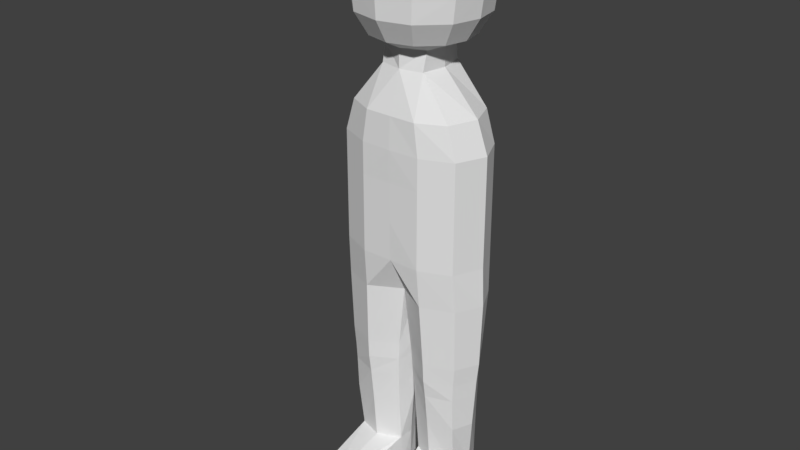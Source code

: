 # Source: Person.blend  (saved by Blender 2.77.0; exported with 4.5.12 LTS)
import bpy
from mathutils import Matrix  # noqa: F401  (used for matrix-valued properties, if any)

bpy.ops.wm.read_factory_settings(use_empty=True)
scene = bpy.context.scene
scene.name = 'Scene'

# ---- collections
col_collection_1 = bpy.data.collections.new('Collection 1'); scene.collection.children.link(col_collection_1)

# ---- materials (node trees are filled in below, after node groups)
mat_defaultmaterial = bpy.data.materials.new('DefaultMaterial')
mat_defaultmaterial.alpha_threshold = 0.0
mat_defaultmaterial.use_transparent_shadow = False
mat_defaultmaterial.roughness = 0.5

# ---- material node trees

# ---- world
world_world = bpy.data.worlds.new('World'); scene.world = world_world
world_world.color = (0.05088, 0.05088, 0.05088)
world_world.use_sun_shadow = False
world_world.sun_shadow_jitter_overblur = 0.0
world_world.cycles.sampling_method = 'MANUAL'

# ---- meshes
me_person = bpy.data.meshes.new('Person')
me_person.from_pydata([(0.08, -2.889e-07, 1.3), (0.06577, -0.07169, 1.3), (0.06577, 0.07169, 1.3), (0.1874, -3.717e-07, 1.184), (0.1562, -0.08423, 1.184), (0.1562, 0.08163, 1.184), (0.2257, -2.04e-07, 0.6497), (0.188, -0.07707, 0.6497), (0.188, 0.07707, 0.6497), (0.0781, -0.1223, 1.184), (0.09402, -0.1149, 0.6497), (0.0781, 0.1169, 1.184), (0.09524, 0.1078, 0.6497), (0.0192, 0.005324, 0.2444), (0.1839, -0.08558, 1.091), (0.1839, -0.08558, 0.9967), (0.1839, -0.08558, 0.881), (0.1839, -0.08558, 0.7654), (0.2207, -3.425e-07, 1.091), (0.2207, -3.129e-07, 0.9967), (0.2207, -2.766e-07, 0.881), (0.2207, -2.403e-07, 0.7654), (0.1839, 0.08299, 1.091), (0.1839, 0.08299, 0.9967), (0.1839, 0.08299, 0.881), (0.1839, 0.08299, 0.7654), (0.09196, -0.1243, 1.091), (0.09196, -0.1243, 0.9967), (0.09196, -0.1243, 0.881), (0.09196, -0.1243, 0.7654), (0.09196, 0.1189, 0.7654), (0.09196, 0.1189, 0.881), (0.09196, 0.1189, 0.9967), (0.09196, 0.1189, 1.091), (0.01332, -9.576e-08, 0.4), (0.2133, -1.554e-07, 0.4), (0.02623, -0.05649, 0.4), (0.1813, -0.06791, 0.4), (0.03909, 0.05813, 0.4), (0.1703, 0.06791, 0.4), (0.1013, -0.1012, 0.4), (0.1013, 0.08854, 0.4), (0.03399, 0.01218, 3.269e-08), (0.2028, -1.214e-07, 0.2444), (0.03191, -0.0468, 0.2444), (0.1786, -0.06195, 0.2453), (0.04747, 0.05639, 0.2444), (0.1702, 0.06385, 0.2444), (0.1019, -0.08185, 0.2444), (0.1019, 0.08211, 0.2444), (0.1027, -0.0693, 0.1), (0.1804, 0.01218, 3.269e-08), (0.0318, -0.02787, 2.292e-08), (0.1843, -0.04129, 2.057e-08), (0.04457, 0.04794, 4.113e-08), (0.1613, 0.06565, 4.296e-08), (0.1035, -0.05275, 1.697e-08), (0.1035, 0.07711, 4.656e-08), (0.113, 0.01218, 3.269e-08), (0.03404, -0.03599, 0.1), (0.03295, 0.01218, 0.1), (0.04948, 0.05198, 0.1), (0.1626, 0.07105, 0.1), (0.1027, 0.08367, 0.1), (0.1732, -0.04669, 0.1), (0.1865, 0.01218, 0.1), (0.1032, -0.2828, 0.05299), (0.04969, -0.273, -2.611e-08), (0.1768, -0.2865, -3.032e-08), (0.1035, -0.343, -4.807e-08), (0.05638, -0.2241, 0.0458), (0.166, -0.2241, 0.05779), (0.1858, -0.216, -2.309e-08), (0.03633, -0.2025, -1.888e-08), (0.06731, 0.06396, 1.355), (0.06831, -0.05893, 1.355), (0.08, -3.061e-07, 1.355), (0.07884, 0.1164, 1.381), (0.07214, -0.1186, 1.381), (0.1453, -3.143e-07, 1.381), (0.1287, -0.0641, 1.381), (0.1334, 0.06201, 1.381), (0.07631, 0.1141, 1.651), (0.06982, -0.1163, 1.651), (0.1406, -3.991e-07, 1.651), (0.1246, -0.06283, 1.651), (0.1291, 0.06078, 1.651), (0.09192, -0.1447, 1.585), (0.09135, -4.119e-07, 1.692), (0.1005, 0.1419, 1.585), (0.1059, 0.1524, 1.515), (0.08386, 0.03143, 1.692), (0.1005, 0.148, 1.445), (0.164, -0.08156, 1.445), (0.09689, -0.1554, 1.515), (0.1699, 0.07561, 1.585), (0.09192, -0.151, 1.445), (0.1851, -3.783e-07, 1.585), (0.1791, 0.08121, 1.515), (0.1729, -0.08396, 1.515), (0.164, -0.07817, 1.585), (0.04536, -0.06014, 1.692), (0.1699, 0.07889, 1.445), (0.04958, 0.05898, 1.692), (0.1951, -4.756e-07, 1.515), (0.1851, -4.536e-07, 1.445), (0.08093, -0.03249, 1.692), (0.1771, 0.07, 0.4571), (0.2194, -1.733e-07, 0.4571), (0.1856, -0.07, 0.4571), (0.101, -0.1043, 0.4571), (0.09612, 0.08876, 0.4571), (0.03169, 0.06005, 0.4571), (0.00735, -1.137e-07, 0.4571), (0.02296, -0.05778, 0.4571), (0.02818, -0.05316, 0.3466), (0.0166, -7.9e-08, 0.3466), (0.04153, 0.05318, 0.3466), (0.1015, 0.08396, 0.3466), (0.1015, -0.09317, 0.3466), (0.1715, 0.06659, 0.3466), (0.1788, -0.06659, 0.3466), (0.2097, -1.386e-07, 0.3466), (-0.006987, -1.443e-07, 0.6497), (-0.08, -2.889e-07, 1.3), (-0.06577, -0.07169, 1.3), (-0.06577, 0.07169, 1.3), (-0.1874, -3.717e-07, 1.184), (-0.1562, -0.08423, 1.184), (-0.1562, 0.08163, 1.184), (-0.2257, -2.04e-07, 0.6497), (-0.188, -0.07707, 0.6497), (-0.188, 0.07707, 0.6497), (-0.0781, -0.1223, 1.184), (-0.09402, -0.1149, 0.6497), (-0.0781, 0.1169, 1.184), (-0.09524, 0.1078, 0.6497), (-0.0192, 0.005324, 0.2444), (-0.1839, -0.08558, 1.091), (-0.1839, -0.08558, 0.9967), (-0.1839, -0.08558, 0.881), (-0.1839, -0.08558, 0.7654), (-0.2207, -3.425e-07, 1.091), (-0.2207, -3.129e-07, 0.9967), (-0.2207, -2.766e-07, 0.881), (-0.2207, -2.403e-07, 0.7654), (-0.1839, 0.08299, 1.091), (-0.1839, 0.08299, 0.9967), (-0.1839, 0.08299, 0.881), (-0.1839, 0.08299, 0.7654), (-0.09196, -0.1243, 1.091), (-0.09196, -0.1243, 0.9967), (-0.09196, -0.1243, 0.881), (-0.09196, -0.1243, 0.7654), (-0.09196, 0.1189, 0.7654), (-0.09196, 0.1189, 0.881), (-0.09196, 0.1189, 0.9967), (-0.09196, 0.1189, 1.091), (-0.01332, -9.576e-08, 0.4), (-0.2133, -1.554e-07, 0.4), (-0.02623, -0.05649, 0.4), (-0.1813, -0.06791, 0.4), (-0.03909, 0.05813, 0.4), (-0.1703, 0.06791, 0.4), (-0.1013, -0.1012, 0.4), (-0.1013, 0.08854, 0.4), (-0.03399, 0.01218, 3.269e-08), (-0.2028, -1.214e-07, 0.2444), (-0.03191, -0.0468, 0.2444), (-0.1786, -0.06195, 0.2453), (-0.04747, 0.05639, 0.2444), (-0.1702, 0.06385, 0.2444), (-0.1019, -0.08185, 0.2444), (-0.1019, 0.08211, 0.2444), (-0.1027, -0.0693, 0.1), (-0.1804, 0.01218, 3.269e-08), (-0.0318, -0.02787, 2.292e-08), (-0.1843, -0.04129, 2.057e-08), (-0.04457, 0.04794, 4.113e-08), (-0.1613, 0.06565, 4.296e-08), (-0.1035, -0.05275, 1.697e-08), (-0.1035, 0.07711, 4.656e-08), (-0.113, 0.01218, 3.269e-08), (-0.03404, -0.03599, 0.1), (-0.03295, 0.01218, 0.1), (-0.04948, 0.05198, 0.1), (-0.1626, 0.07105, 0.1), (-0.1027, 0.08367, 0.1), (-0.1732, -0.04669, 0.1), (-0.1865, 0.01218, 0.1), (-0.1032, -0.2828, 0.05299), (-0.04969, -0.273, -2.611e-08), (-0.1768, -0.2865, -3.032e-08), (-0.1035, -0.343, -4.807e-08), (-0.05638, -0.2241, 0.0458), (-0.166, -0.2241, 0.05779), (-0.1858, -0.216, -2.309e-08), (-0.03633, -0.2025, -1.888e-08), (-0.06731, 0.06396, 1.355), (-0.06831, -0.05893, 1.355), (-0.08, -3.061e-07, 1.355), (-0.07884, 0.1164, 1.381), (-0.07214, -0.1186, 1.381), (-0.1453, -3.143e-07, 1.381), (-0.1287, -0.0641, 1.381), (-0.1334, 0.06201, 1.381), (-0.07631, 0.1141, 1.651), (-0.06982, -0.1163, 1.651), (-0.1406, -3.991e-07, 1.651), (-0.1246, -0.06283, 1.651), (-0.1291, 0.06078, 1.651), (-0.09192, -0.1447, 1.585), (-0.09135, -4.119e-07, 1.692), (-0.1005, 0.1419, 1.585), (-0.1059, 0.1524, 1.515), (-0.08386, 0.03143, 1.692), (-0.1005, 0.148, 1.445), (-0.164, -0.08156, 1.445), (-0.09689, -0.1554, 1.515), (-0.1699, 0.07561, 1.585), (-0.09192, -0.151, 1.445), (-0.1851, -3.783e-07, 1.585), (-0.1791, 0.08121, 1.515), (-0.1729, -0.08396, 1.515), (-0.164, -0.07817, 1.585), (-0.04536, -0.06014, 1.692), (-0.1699, 0.07889, 1.445), (-0.04958, 0.05898, 1.692), (-0.1951, -4.756e-07, 1.515), (-0.1851, -4.536e-07, 1.445), (-0.08093, -0.03249, 1.692), (-0.1771, 0.07, 0.4571), (-0.2194, -1.733e-07, 0.4571), (-0.1856, -0.07, 0.4571), (-0.101, -0.1043, 0.4571), (-0.09612, 0.08876, 0.4571), (-0.03169, 0.06005, 0.4571), (-0.00735, -1.137e-07, 0.4571), (-0.02296, -0.05778, 0.4571), (-0.02818, -0.05316, 0.3466), (-0.0166, -7.9e-08, 0.3466), (-0.04153, 0.05318, 0.3466), (-0.1015, 0.08396, 0.3466), (-0.1015, -0.09317, 0.3466), (-0.1715, 0.06659, 0.3466), (-0.1788, -0.06659, 0.3466), (-0.2097, -1.386e-07, 0.3466), (0.0, -0.086, 1.3), (0.0, 0.086, 1.3), (0.0, -0.1227, 1.184), (0.0, 0.1191, 1.184), (0.006987, -1.443e-07, 0.6497), (0.0, -0.06215, 0.6497), (0.0, 0.06655, 0.6497), (0.0, 0.1154, 0.7654), (0.0, 0.1241, 0.881), (0.0, 0.1241, 0.9967), (0.0, 0.1241, 1.091), (0.0, -0.1269, 1.091), (0.0, -0.1252, 0.9967), (0.0, -0.1252, 0.881), (0.0, -0.1225, 0.7654), (0.0, 0.086, 1.355), (0.0, -0.086, 1.355), (0.0, 0.1364, 1.381), (0.0, -0.1364, 1.381), (0.0, 0.1337, 1.651), (0.0, -0.1337, 1.651), (0.0, -4.187e-07, 1.714), (0.0, 0.1787, 1.515), (0.0, 0.1736, 1.445), (0.0, -0.1664, 1.585), (0.0, -0.1787, 1.515), (0.0, -0.1736, 1.445), (0.0, 0.1664, 1.585), (0.0, 0.06916, 1.692), (0.0, -0.06916, 1.692)], [], [(5, 11, 2), (0, 3, 5, 2), (1, 9, 4), (1, 4, 3, 0), (111, 41, 38, 112), (108, 35, 39, 107), (29, 10, 7, 17), (17, 7, 6, 21), (21, 6, 8, 25), (25, 8, 12, 30), (247, 249, 9, 1), (109, 37, 35, 108), (261, 252, 10, 29), (30, 12, 253, 254), (2, 11, 250, 248), (110, 40, 37, 109), (9, 26, 14, 4), (26, 27, 15, 14), (27, 28, 16, 15), (28, 29, 17, 16), (4, 14, 18, 3), (14, 15, 19, 18), (15, 16, 20, 19), (16, 17, 21, 20), (3, 18, 22, 5), (18, 19, 23, 22), (19, 20, 24, 23), (20, 21, 25, 24), (5, 22, 33, 11), (22, 23, 32, 33), (23, 24, 31, 32), (24, 25, 30, 31), (249, 258, 26, 9), (258, 259, 27, 26), (259, 260, 28, 27), (260, 261, 29, 28), (11, 33, 257, 250), (33, 32, 256, 257), (32, 31, 255, 256), (31, 30, 254, 255), (115, 44, 48, 119), (116, 13, 44, 115), (117, 46, 13, 116), (118, 49, 46, 117), (107, 39, 41, 111), (112, 38, 34, 113), (113, 34, 36, 114), (114, 36, 40, 110), (62, 55, 57, 63), (56, 69, 67, 73, 52), (60, 42, 52, 59), (61, 54, 42, 60), (120, 47, 49, 118), (121, 45, 43, 122), (119, 48, 45, 121), (122, 43, 47, 120), (53, 56, 58, 51), (51, 58, 57, 55), (58, 42, 54, 57), (56, 52, 42, 58), (64, 53, 51, 65), (64, 66, 71), (65, 51, 55, 62), (63, 57, 54, 61), (47, 62, 63, 49), (44, 59, 50, 48), (13, 60, 59, 44), (46, 61, 60, 13), (45, 64, 65, 43), (48, 50, 64, 45), (43, 65, 62, 47), (49, 63, 61, 46), (66, 67, 69), (66, 68, 71), (73, 67, 70), (64, 71, 72, 53), (53, 72, 68, 69, 56), (70, 66, 59), (71, 68, 72), (52, 73, 70, 59), (59, 66, 50), (50, 66, 64), (70, 67, 66), (69, 68, 66), (1, 0, 76, 75), (0, 2, 74, 76), (2, 248, 262, 74), (247, 1, 75, 263), (74, 262, 264, 77), (75, 76, 79, 80), (74, 77, 81), (263, 75, 78, 265), (78, 75, 80), (76, 74, 81, 79), (89, 274, 266, 82), (87, 100, 85, 83), (95, 89, 82, 86), (97, 95, 86, 84), (100, 97, 84, 85), (271, 87, 83, 267), (77, 264, 270, 92), (84, 86, 91, 88), (92, 270, 269, 90), (90, 269, 274, 89), (78, 80, 93, 96), (96, 93, 99, 94), (94, 99, 100, 87), (81, 77, 92, 102), (102, 92, 90, 98), (98, 90, 89, 95), (79, 81, 102, 105), (105, 102, 98, 104), (104, 98, 95, 97), (80, 79, 105, 93), (93, 105, 104, 99), (99, 104, 97, 100), (265, 78, 96, 273), (273, 96, 94, 272), (272, 94, 87, 271), (267, 83, 101, 276), (86, 82, 103, 91), (82, 266, 275, 103), (85, 84, 88, 106), (83, 85, 106, 101), (103, 275, 268, 91), (106, 88, 91, 268), (101, 106, 268, 276), (12, 111, 112, 253), (6, 108, 107, 8), (7, 109, 108, 6), (10, 110, 109, 7), (8, 107, 111, 12), (253, 112, 113, 123), (123, 113, 114, 252), (252, 114, 110, 10), (36, 115, 119, 40), (34, 116, 115, 36), (38, 117, 116, 34), (41, 118, 117, 38), (39, 120, 118, 41), (37, 121, 122, 35), (40, 119, 121, 37), (35, 122, 120, 39), (129, 126, 135), (124, 126, 129, 127), (125, 128, 133), (125, 124, 127, 128), (235, 236, 162, 165), (232, 231, 163, 159), (153, 141, 131, 134), (141, 145, 130, 131), (145, 149, 132, 130), (149, 154, 136, 132), (247, 125, 133, 249), (233, 232, 159, 161), (261, 153, 134, 252), (154, 254, 253, 136), (126, 248, 250, 135), (234, 233, 161, 164), (133, 128, 138, 150), (150, 138, 139, 151), (151, 139, 140, 152), (152, 140, 141, 153), (128, 127, 142, 138), (138, 142, 143, 139), (139, 143, 144, 140), (140, 144, 145, 141), (127, 129, 146, 142), (142, 146, 147, 143), (143, 147, 148, 144), (144, 148, 149, 145), (129, 135, 157, 146), (146, 157, 156, 147), (147, 156, 155, 148), (148, 155, 154, 149), (249, 133, 150, 258), (258, 150, 151, 259), (259, 151, 152, 260), (260, 152, 153, 261), (135, 250, 257, 157), (157, 257, 256, 156), (156, 256, 255, 155), (155, 255, 254, 154), (239, 243, 172, 168), (240, 239, 168, 137), (241, 240, 137, 170), (242, 241, 170, 173), (231, 235, 165, 163), (236, 237, 158, 162), (237, 238, 160, 158), (238, 234, 164, 160), (186, 187, 181, 179), (180, 176, 197, 191, 193), (184, 183, 176, 166), (185, 184, 166, 178), (244, 242, 173, 171), (245, 246, 167, 169), (243, 245, 169, 172), (246, 244, 171, 167), (177, 175, 182, 180), (175, 179, 181, 182), (182, 181, 178, 166), (180, 182, 166, 176), (188, 189, 175, 177), (188, 195, 190), (189, 186, 179, 175), (187, 185, 178, 181), (171, 173, 187, 186), (168, 172, 174, 183), (137, 168, 183, 184), (170, 137, 184, 185), (169, 167, 189, 188), (172, 169, 188, 174), (167, 171, 186, 189), (173, 170, 185, 187), (190, 193, 191), (190, 195, 192), (197, 194, 191), (188, 177, 196, 195), (177, 180, 193, 192, 196), (194, 183, 190), (195, 196, 192), (176, 183, 194, 197), (183, 174, 190), (174, 188, 190), (194, 190, 191), (193, 190, 192), (125, 199, 200, 124), (124, 200, 198, 126), (126, 198, 262, 248), (247, 263, 199, 125), (198, 201, 264, 262), (199, 204, 203, 200), (198, 205, 201), (263, 265, 202, 199), (202, 204, 199), (200, 203, 205, 198), (213, 206, 266, 274), (211, 207, 209, 224), (219, 210, 206, 213), (221, 208, 210, 219), (224, 209, 208, 221), (271, 267, 207, 211), (201, 216, 270, 264), (208, 212, 215, 210), (216, 214, 269, 270), (214, 213, 274, 269), (202, 220, 217, 204), (220, 218, 223, 217), (218, 211, 224, 223), (205, 226, 216, 201), (226, 222, 214, 216), (222, 219, 213, 214), (203, 229, 226, 205), (229, 228, 222, 226), (228, 221, 219, 222), (204, 217, 229, 203), (217, 223, 228, 229), (223, 224, 221, 228), (265, 273, 220, 202), (273, 272, 218, 220), (272, 271, 211, 218), (267, 276, 225, 207), (210, 215, 227, 206), (206, 227, 275, 266), (209, 230, 212, 208), (207, 225, 230, 209), (227, 215, 268, 275), (230, 268, 215, 212), (225, 276, 268, 230), (136, 253, 236, 235), (130, 132, 231, 232), (131, 130, 232, 233), (134, 131, 233, 234), (132, 136, 235, 231), (253, 251, 237, 236), (251, 252, 238, 237), (252, 134, 234, 238), (160, 164, 243, 239), (158, 160, 239, 240), (162, 158, 240, 241), (165, 162, 241, 242), (163, 165, 242, 244), (161, 159, 246, 245), (164, 161, 245, 243), (159, 163, 244, 246)])
me_person.materials.append(mat_defaultmaterial)
me_person.use_remesh_preserve_volume = False
me_person.use_remesh_preserve_attributes = False
me_person.use_mirror_vertex_groups = False
me_person.update()
arm_armature = bpy.data.armatures.new('Armature')  # bones are not reproduced

# ---- objects
ob_armature = bpy.data.objects.new('Armature', arm_armature)
ob_person = bpy.data.objects.new('Person', me_person)

# ---- transforms, parenting, visibility, modifiers, constraints
ob_armature.location = (0.0, 0.0, 0.0)
ob_armature.lineart.crease_threshold = 0.0
ob_person.parent = ob_armature
ob_person.location = (0.0, 0.0, 0.0)
ob_person.lineart.crease_threshold = 0.0
_vg = ob_person.vertex_groups.new(name='Waist')
for _i, _w in zip([3, 4, 5, 6, 7, 8, 10, 12, 14, 15, 16, 17, 18, 19, 20, 21, 22, 23, 24, 25, 26, 27, 28, 29, 30, 31, 32, 33, 112, 113, 114, 123, 127, 128, 129, 130, 131, 132, 134, 136, 138, 139, 140, 141, 142, 143, 144, 145, 146, 147, 148, 149, 150, 151, 152, 153, 154, 155, 156, 157, 236, 237, 238, 251, 252, 253, 254, 255, 256, 257, 258, 259, 260, 261], [0.01519, 0.008913, 0.007066, 0.05572, 0.0777, 0.07771, 0.2226, 0.2084, 0.07928, 0.1974, 0.5737, 0.3103, 0.08434, 0.1976, 0.5351, 0.2369, 0.07908, 0.197, 0.5751, 0.3098, 0.06314, 0.1871, 0.7003, 0.6698, 0.6732, 0.7056, 0.1845, 0.06105, 0.0567, 0.07239, 0.06758, 0.9982, 0.01519, 0.008913, 0.007066, 0.05572, 0.0777, 0.07771, 0.2226, 0.2084, 0.07928, 0.1974, 0.5737, 0.3103, 0.08434, 0.1976, 0.5351, 0.2369, 0.07908, 0.197, 0.5751, 0.3098, 0.06314, 0.1871, 0.7003, 0.6698, 0.6732, 0.7056, 0.1845, 0.06105, 0.0567, 0.07239, 0.06758, 0.9982, 0.9045, 0.8912, 0.8504, 0.7783, 0.1656, 0.04604, 0.04972, 0.1672, 0.7725, 0.8292]): _vg.add([_i], _w, 'REPLACE')
_vg = ob_person.vertex_groups.new(name='Chest')
for _i, _w in zip([0, 1, 2, 3, 4, 5, 9, 11, 14, 15, 16, 17, 18, 19, 20, 21, 22, 23, 24, 25, 26, 27, 28, 29, 30, 31, 32, 33, 74, 75, 76, 124, 125, 126, 127, 128, 129, 133, 135, 138, 139, 140, 141, 142, 143, 144, 145, 146, 147, 148, 149, 150, 151, 152, 153, 154, 155, 156, 157, 198, 199, 200, 247, 248, 249, 250, 254, 255, 256, 257, 258, 259, 260, 261, 262, 263], [0.09257, 0.124, 0.1267, 0.7961, 0.7928, 0.7966, 0.8012, 0.8014, 0.8356, 0.7215, 0.2345, 0.0668, 0.827, 0.7101, 0.2428, 0.06996, 0.8363, 0.7226, 0.2338, 0.06631, 0.8676, 0.7639, 0.202, 0.05182, 0.05045, 0.1992, 0.7683, 0.872, 0.02618, 0.02497, 0.01055, 0.09257, 0.124, 0.1267, 0.7961, 0.7928, 0.7966, 0.8012, 0.8014, 0.8356, 0.7215, 0.2345, 0.0668, 0.827, 0.7101, 0.2428, 0.06996, 0.8363, 0.7226, 0.2338, 0.06631, 0.8676, 0.7639, 0.202, 0.05182, 0.05045, 0.1992, 0.7683, 0.872, 0.02618, 0.02497, 0.01055, 0.1126, 0.1157, 0.8158, 0.8163, 0.02206, 0.1703, 0.8039, 0.8986, 0.8948, 0.8006, 0.1721, 0.02427, 0.02362, 0.0239]): _vg.add([_i], _w, 'REPLACE')
_vg = ob_person.vertex_groups.new(name='Neck')
for _i, _w in zip([0, 1, 2, 3, 4, 5, 9, 11, 14, 18, 22, 26, 33, 74, 75, 76, 77, 78, 79, 80, 81, 92, 93, 96, 102, 105, 124, 125, 126, 127, 128, 129, 133, 135, 138, 142, 146, 150, 157, 198, 199, 200, 201, 202, 203, 204, 205, 216, 217, 220, 226, 229, 247, 248, 249, 250, 257, 258, 262, 263, 264, 265, 270, 273], [0.7461, 0.7037, 0.6935, 0.1326, 0.1378, 0.1355, 0.141, 0.1401, 0.05131, 0.05104, 0.05085, 0.04271, 0.03934, 0.2234, 0.2254, 0.22, 0.09798, 0.09738, 0.08948, 0.09423, 0.09138, 0.03494, 0.03237, 0.03393, 0.03124, 0.03036, 0.7461, 0.7037, 0.6935, 0.1326, 0.1378, 0.1355, 0.141, 0.1401, 0.05131, 0.05104, 0.05085, 0.04271, 0.03934, 0.2234, 0.2254, 0.22, 0.09798, 0.09738, 0.08948, 0.09423, 0.09138, 0.03494, 0.03237, 0.03393, 0.03124, 0.03036, 0.7107, 0.6988, 0.1342, 0.1327, 0.0247, 0.02756, 0.2195, 0.2301, 0.1011, 0.09839, 0.0367, 0.03401]): _vg.add([_i], _w, 'REPLACE')
_vg = ob_person.vertex_groups.new(name='Head')
for _i, _w in zip([0, 1, 2, 3, 4, 5, 9, 11, 74, 75, 76, 77, 78, 79, 80, 81, 82, 83, 84, 85, 86, 87, 88, 89, 90, 91, 92, 93, 94, 95, 96, 97, 98, 99, 100, 101, 102, 103, 104, 105, 106, 124, 125, 126, 127, 128, 129, 133, 135, 198, 199, 200, 201, 202, 203, 204, 205, 206, 207, 208, 209, 210, 211, 212, 213, 214, 215, 216, 217, 218, 219, 220, 221, 222, 223, 224, 225, 226, 227, 228, 229, 230, 247, 248, 249, 250, 262, 263, 264, 265, 266, 267, 268, 269, 270, 271, 272, 273, 274, 275, 276], [0.1573, 0.1679, 0.1755, 0.008794, 0.01435, 0.01393, 0.01708, 0.01995, 0.7372, 0.7358, 0.7485, 0.885, 0.8862, 0.8967, 0.8901, 0.8935, 0.9946, 0.9947, 0.9944, 0.9945, 0.9943, 0.9886, 0.9968, 0.9884, 0.976, 0.9971, 0.9502, 0.952, 0.9766, 0.9879, 0.951, 0.988, 0.9763, 0.9765, 0.9881, 0.9976, 0.9527, 0.9976, 0.9767, 0.9534, 0.9971, 0.1573, 0.1679, 0.1755, 0.008794, 0.01435, 0.01393, 0.01708, 0.01995, 0.7372, 0.7358, 0.7485, 0.885, 0.8862, 0.8967, 0.8901, 0.8935, 0.9946, 0.9947, 0.9944, 0.9945, 0.9943, 0.9886, 0.9968, 0.9884, 0.976, 0.9971, 0.9502, 0.952, 0.9766, 0.9879, 0.951, 0.988, 0.9763, 0.9765, 0.9881, 0.9976, 0.9527, 0.9976, 0.9767, 0.9534, 0.9971, 0.1736, 0.1824, 0.01474, 0.0178, 0.7426, 0.7319, 0.8815, 0.8852, 0.995, 0.9947, 0.9976, 0.9761, 0.9492, 0.9889, 0.9768, 0.951, 0.9888, 0.998, 0.9978]): _vg.add([_i], _w, 'REPLACE')
_vg = ob_person.vertex_groups.new(name='Left Leg')
for _i, _w in zip([6, 7, 8, 10, 12, 13, 15, 16, 17, 18, 19, 20, 21, 23, 24, 25, 27, 28, 29, 30, 31, 32, 34, 35, 36, 37, 38, 39, 40, 41, 43, 44, 45, 46, 47, 48, 49, 107, 108, 109, 110, 111, 112, 113, 114, 115, 116, 117, 118, 119, 120, 121, 122, 252, 253, 254, 260, 261], [0.9282, 0.9063, 0.9059, 0.7572, 0.7717, 0.04875, 0.05496, 0.1798, 0.6138, 0.0001404, 0.06543, 0.2107, 0.6863, 0.05467, 0.1794, 0.6152, 0.002696, 0.08262, 0.2576, 0.2578, 0.08119, 0.001186, 0.7772, 0.869, 0.8445, 0.8462, 0.7569, 0.7829, 0.8387, 0.7627, 0.08132, 0.07603, 0.07891, 0.01306, 0.03363, 0.07069, 0.005313, 0.9429, 0.9548, 0.9524, 0.9392, 0.9312, 0.8943, 0.8824, 0.8935, 0.6659, 0.3359, 0.2399, 0.2231, 0.5405, 0.293, 0.5451, 0.6916, 0.04294, 0.05284, 0.05613, 0.001595, 0.06618]): _vg.add([_i], _w, 'REPLACE')
_vg = ob_person.vertex_groups.new(name='Left Foreleg')
for _i, _w in zip([13, 34, 35, 36, 37, 38, 39, 40, 41, 42, 43, 44, 45, 46, 47, 48, 49, 50, 51, 52, 53, 54, 55, 57, 58, 59, 60, 61, 62, 63, 64, 65, 70, 71, 73, 107, 108, 109, 110, 111, 112, 113, 114, 115, 116, 117, 118, 119, 120, 121, 122], [0.935, 0.1994, 0.1271, 0.1322, 0.1489, 0.2256, 0.2128, 0.151, 0.2291, 0.2258, 0.9051, 0.8968, 0.8951, 0.9604, 0.9509, 0.8831, 0.9668, 0.3123, 0.2028, 0.1172, 0.1301, 0.4312, 0.462, 0.4847, 0.07268, 0.7449, 0.8797, 0.9281, 0.929, 0.9438, 0.7443, 0.882, 0.05507, 0.06742, 0.02173, 0.04357, 0.02404, 0.02486, 0.02431, 0.04176, 0.04182, 0.03664, 0.021, 0.3237, 0.6551, 0.7538, 0.7735, 0.4529, 0.7044, 0.4511, 0.3051]): _vg.add([_i], _w, 'REPLACE')
_vg = ob_person.vertex_groups.new(name='Left Foot')
for _i, _w in zip([42, 44, 45, 48, 50, 51, 52, 53, 54, 55, 56, 57, 58, 59, 60, 61, 62, 63, 64, 65, 66, 67, 68, 69, 70, 71, 72, 73], [0.7738, 0.002873, 0.001573, 0.0418, 0.6833, 0.7965, 0.8823, 0.8692, 0.5685, 0.5376, 0.9874, 0.515, 0.9272, 0.2509, 0.117, 0.06947, 0.06796, 0.0541, 0.2508, 0.1126, 1.023, 0.9873, 0.9931, 1.0, 0.9446, 0.9321, 0.9838, 0.964]): _vg.add([_i], _w, 'REPLACE')
_vg = ob_person.vertex_groups.new(name='Right Leg')
for _i, _w in zip([130, 131, 132, 134, 136, 137, 139, 140, 141, 142, 143, 144, 145, 147, 148, 149, 151, 152, 153, 154, 155, 156, 158, 159, 160, 161, 162, 163, 164, 165, 167, 168, 169, 170, 171, 172, 173, 231, 232, 233, 234, 235, 236, 237, 238, 239, 240, 241, 242, 243, 244, 245, 246, 252, 253, 254, 260, 261], [0.9282, 0.9063, 0.9059, 0.7572, 0.7717, 0.04875, 0.05496, 0.1798, 0.6138, 0.0001404, 0.06543, 0.2107, 0.6863, 0.05467, 0.1794, 0.6152, 0.002696, 0.08262, 0.2576, 0.2578, 0.08119, 0.001186, 0.7772, 0.869, 0.8445, 0.8462, 0.7569, 0.7829, 0.8387, 0.7627, 0.08132, 0.07603, 0.07891, 0.01306, 0.03363, 0.07069, 0.005313, 0.9429, 0.9548, 0.9524, 0.9392, 0.9312, 0.8943, 0.8824, 0.8935, 0.6659, 0.3359, 0.2399, 0.2231, 0.5405, 0.293, 0.5451, 0.6916, 0.04294, 0.05284, 0.05613, 0.001595, 0.06618]): _vg.add([_i], _w, 'REPLACE')
_vg = ob_person.vertex_groups.new(name='Right Foreleg')
for _i, _w in zip([137, 158, 159, 160, 161, 162, 163, 164, 165, 166, 167, 168, 169, 170, 171, 172, 173, 174, 175, 176, 177, 178, 179, 181, 182, 183, 184, 185, 186, 187, 188, 189, 194, 195, 197, 231, 232, 233, 234, 235, 236, 237, 238, 239, 240, 241, 242, 243, 244, 245, 246], [0.935, 0.1994, 0.1271, 0.1322, 0.1489, 0.2256, 0.2128, 0.151, 0.2291, 0.2261, 0.9051, 0.8968, 0.8951, 0.9604, 0.9509, 0.8831, 0.9669, 0.3123, 0.2028, 0.118, 0.1302, 0.4312, 0.462, 0.4847, 0.07267, 0.745, 0.8797, 0.9281, 0.929, 0.9438, 0.7444, 0.882, 0.05574, 0.06781, 0.03038, 0.04357, 0.02404, 0.02486, 0.02431, 0.04176, 0.04182, 0.03664, 0.021, 0.3237, 0.6551, 0.7538, 0.7735, 0.4529, 0.7044, 0.4511, 0.3051]): _vg.add([_i], _w, 'REPLACE')
_vg = ob_person.vertex_groups.new(name='Right Foot')
for _i, _w in zip([166, 168, 169, 172, 174, 175, 176, 177, 178, 179, 180, 181, 182, 183, 184, 185, 186, 187, 188, 189, 190, 191, 192, 193, 194, 195, 196, 197], [0.7735, 0.002854, 0.001567, 0.04179, 0.6833, 0.7965, 0.8815, 0.8691, 0.5684, 0.5376, 0.9877, 0.515, 0.9272, 0.2508, 0.1169, 0.06945, 0.06795, 0.05409, 0.2508, 0.1126, 1.023, 0.9885, 0.9938, 1.0, 0.9439, 0.9317, 0.9816, 0.9596]): _vg.add([_i], _w, 'REPLACE')
_m = ob_person.modifiers.new('Armature', 'ARMATURE')
_m = ob_person.modifiers.new('Armature.001', 'ARMATURE')
_m.object = ob_armature

# ---- collection membership
col_collection_1.objects.link(ob_armature)
col_collection_1.objects.link(ob_person)

# ---- scene / render settings (as saved in the file)
scene.frame_start = 1; scene.frame_end = 250; scene.frame_set(1)
scene.render.engine = 'BLENDER_EEVEE_NEXT'
scene.render.resolution_percentage = 25
scene.render.fps = 60
scene.render.dither_intensity = 0.0
scene.cycles.use_denoising = False
scene.cycles.samples = 128
scene.cycles.sampling_pattern = 'TABULATED_SOBOL'
scene.cycles.light_sampling_threshold = 0.0
scene.cycles.use_adaptive_sampling = False
scene.cycles.use_light_tree = False
scene.cycles.blur_glossy = 0.0
scene.cycles.sample_clamp_indirect = 0.0
scene.view_settings.view_transform = 'Standard'
bpy.context.view_layer.update()

# ---- added for rendering (the .blend has no active camera and no usable light): camera, sun
cam_auto = bpy.data.cameras.new('AutoCamera')
cam_auto.lens = 50.0
cam_auto.sensor_width = 36.0
cam_auto.clip_end = 1000.0
ob_auto_camera = bpy.data.objects.new('AutoCamera', cam_auto)
scene.collection.objects.link(ob_auto_camera)
ob_auto_camera.location = (1.70917, -2.13316, 2.22417)
ob_auto_camera.rotation_euler = (1.09748, -7.21219e-08, 0.694738)
scene.camera = ob_auto_camera
light_auto_sun = bpy.data.lights.new('AutoSun', 'SUN')
light_auto_sun.energy = 3.0
light_auto_sun.angle = 0.0523599
ob_auto_sun = bpy.data.objects.new('AutoSun', light_auto_sun)
scene.collection.objects.link(ob_auto_sun)
ob_auto_sun.rotation_euler = (0.872665, 0.174533, 0.523599)
bpy.context.view_layer.update()
